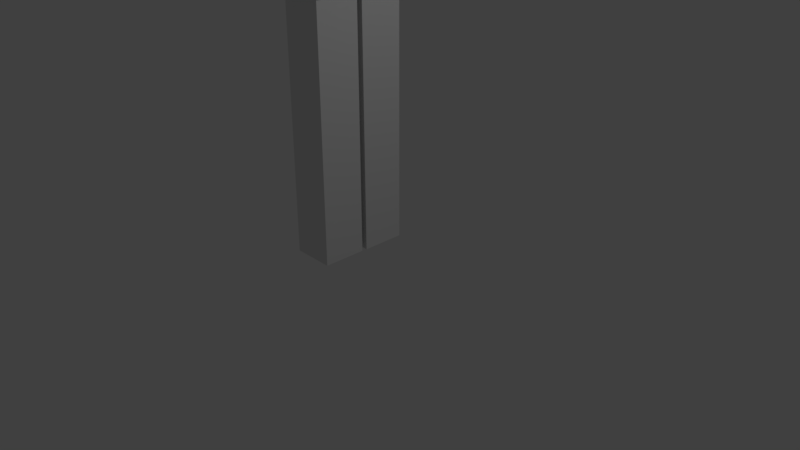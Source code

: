 # Source: pj1.blend  (saved by Blender 2.78.0; exported with 4.5.12 LTS)
import bpy
from mathutils import Matrix  # noqa: F401  (used for matrix-valued properties, if any)

bpy.ops.wm.read_factory_settings(use_empty=True)
scene = bpy.context.scene
scene.name = 'Scene'

# ---- collections
col_collection_1 = bpy.data.collections.new('Collection 1'); scene.collection.children.link(col_collection_1)

# ---- world
world_world = bpy.data.worlds.new('World'); scene.world = world_world
world_world.color = (0.05088, 0.05088, 0.05088)
world_world.use_sun_shadow = False
world_world.sun_shadow_jitter_overblur = 0.0
world_world.cycles.sampling_method = 'MANUAL'

# ---- cameras
cam_camera = bpy.data.cameras.new('Camera')
cam_camera.clip_end = 100.0
cam_camera.lens = 35.0
cam_camera.sensor_width = 32.0
cam_camera.sensor_height = 18.0
cam_camera.ortho_scale = 7.314
cam_camera.dof.focus_distance = 0.0
cam_camera.dof.aperture_fstop = 128.0

# ---- lights
light_lamp = bpy.data.lights.new('Lamp', 'POINT')
light_lamp.transmission_factor = 0.0
light_lamp.cutoff_distance = 30.0
light_lamp.energy = 100.0
light_lamp.shadow_buffer_clip_start = 1.001
light_lamp.shadow_soft_size = 0.1
light_lamp.shadow_maximum_resolution = 0.006
light_lamp.use_absolute_resolution = True

# ---- meshes
me_cube_001 = bpy.data.meshes.new('Cube.001')
me_cube_001.from_pydata([(-0.6339, 0.008308, -0.9985), (-0.6339, 0.008308, -2.659), (-0.6339, 0.8473, -0.9985), (-0.6339, 0.8473, -2.659), (0.5245, 0.008308, -0.9985), (0.5245, 0.008308, -2.659), (0.5245, 0.8473, -0.9985), (0.5245, 0.8473, -2.659), (-0.6304, -0.9328, -0.9972), (-0.6304, -0.9328, -2.657), (-0.6304, -0.09375, -0.9972), (-0.6304, -0.09375, -2.657), (0.528, -0.9328, -0.9972), (0.528, -0.9328, -2.657), (0.528, -0.09375, -0.9972), (0.528, -0.09375, -2.657), (0.8403, 7.22, 0.4683), (0.8403, 7.22, 0.7566), (0.8403, 1.012, 0.4683), (0.8403, 1.012, 0.7566), (-0.757, 7.22, 0.4683), (-0.757, 7.22, 0.7566), (-0.757, 1.012, 0.4683), (-0.757, 1.012, 0.7566), (0.8403, -1.017, 0.4683), (0.8403, -1.017, 0.7566), (0.8403, -7.225, 0.4683), (0.8403, -7.225, 0.7566), (-0.757, -1.017, 0.4683), (-0.757, -1.017, 0.7566), (-0.757, -7.225, 0.4683), (-0.757, -7.225, 0.7566), (2.262, -1.539, 0.9913), (2.262, -1.539, 2.034), (2.262, 1.541, 0.9913), (2.262, 1.541, 2.034), (-2.137, -1.539, 0.9913), (-2.137, -1.539, 2.034), (-2.137, 1.541, 0.9913), (-2.137, 1.541, 2.034), (-1.0, -1.0, -1.0), (-1.0, -1.0, 1.0), (-1.0, 1.0, -1.0), (-1.0, 1.0, 1.0), (1.0, -1.0, -1.0), (1.0, -1.0, 1.0), (1.0, 1.0, -1.0), (1.0, 1.0, 1.0)], [], [(0, 1, 3, 2), (2, 3, 7, 6), (6, 7, 5, 4), (4, 5, 1, 0), (2, 6, 4, 0), (7, 3, 1, 5), (8, 9, 11, 10), (10, 11, 15, 14), (14, 15, 13, 12), (12, 13, 9, 8), (10, 14, 12, 8), (15, 11, 9, 13), (16, 17, 19, 18), (18, 19, 23, 22), (22, 23, 21, 20), (20, 21, 17, 16), (18, 22, 20, 16), (23, 19, 17, 21), (24, 25, 27, 26), (26, 27, 31, 30), (30, 31, 29, 28), (28, 29, 25, 24), (26, 30, 28, 24), (31, 27, 25, 29), (32, 33, 35, 34), (34, 35, 39, 38), (38, 39, 37, 36), (36, 37, 33, 32), (34, 38, 36, 32), (39, 35, 33, 37), (40, 41, 43, 42), (42, 43, 47, 46), (46, 47, 45, 44), (44, 45, 41, 40), (42, 46, 44, 40), (47, 43, 41, 45)])
me_cube_001.use_remesh_preserve_volume = False
me_cube_001.use_remesh_preserve_attributes = False
me_cube_001.use_mirror_vertex_groups = False
me_cube_001.update()

# ---- objects
ob_cube = bpy.data.objects.new('Cube', me_cube_001)
ob_lamp = bpy.data.objects.new('Lamp', light_lamp)
ob_camera = bpy.data.objects.new('Camera', cam_camera)

# ---- transforms, parenting, visibility, modifiers, constraints
ob_cube.location = (-0.5304, 0.1398, 5.458)
ob_cube.scale = (-0.4931, 0.7041, 2.08)
ob_cube.lineart.crease_threshold = 0.0
ob_lamp.location = (4.076, 1.005, 5.904)
ob_lamp.rotation_euler = (0.6503, 0.05522, 1.866)
ob_lamp.lock_rotations_4d = False
ob_lamp.empty_display_type = 'ARROWS'
ob_lamp.color = (0.0, 0.0, 0.0, 0.0)
ob_lamp.lineart.crease_threshold = 0.0
ob_camera.location = (7.481, -6.508, 5.344)
ob_camera.rotation_euler = (1.109, 0.0, 0.8149)
ob_camera.lock_rotations_4d = False
ob_camera.empty_display_type = 'ARROWS'
ob_camera.color = (0.0, 0.0, 0.0, 0.0)
ob_camera.display_type = 'WIRE'
ob_camera.lineart.crease_threshold = 0.0

# ---- collection membership
col_collection_1.objects.link(ob_cube)
col_collection_1.objects.link(ob_lamp)
col_collection_1.objects.link(ob_camera)

# ---- scene / render settings (as saved in the file)
scene.camera = ob_camera
scene.frame_start = 1; scene.frame_end = 250; scene.frame_set(33)
scene.render.engine = 'BLENDER_EEVEE_NEXT'
scene.render.resolution_percentage = 50
scene.render.dither_intensity = 0.0
scene.cycles.use_denoising = False
scene.cycles.samples = 128
scene.cycles.sampling_pattern = 'TABULATED_SOBOL'
scene.cycles.light_sampling_threshold = 0.0
scene.cycles.use_adaptive_sampling = False
scene.cycles.use_light_tree = False
scene.cycles.blur_glossy = 0.0
scene.cycles.sample_clamp_indirect = 0.0
scene.view_settings.view_transform = 'Standard'
bpy.context.view_layer.update()

